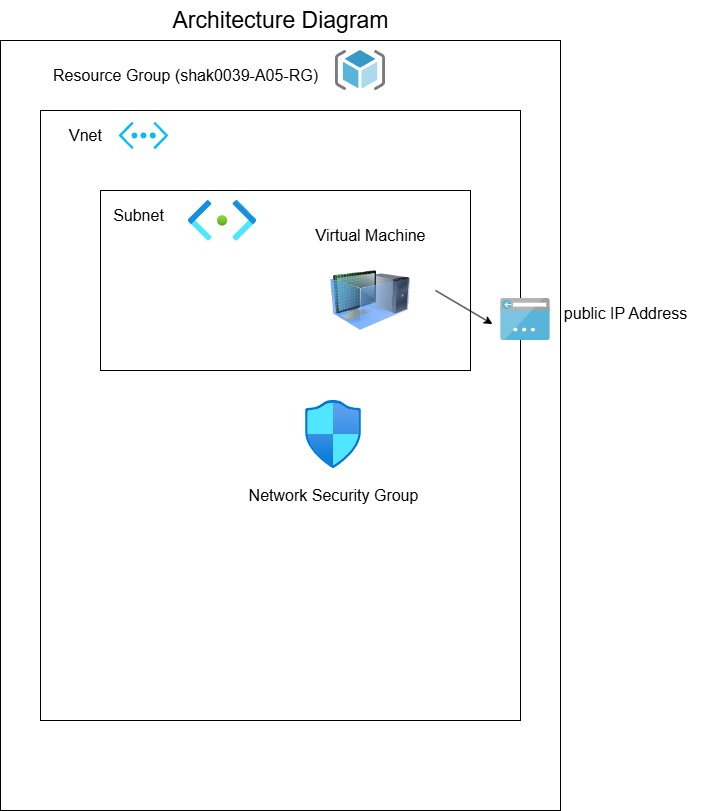

The diagram above was exported from draw.io. Its source (the exported page's mxGraphModel, read from the mxfile embedded in the PNG):
<mxGraphModel dx="2084" dy="1962" grid="1" gridSize="10" guides="1" tooltips="1" connect="1" arrows="1" fold="1" page="1" pageScale="1" pageWidth="250" pageHeight="300" math="0" shadow="0">
  <root>
    <mxCell id="0" />
    <mxCell id="1" parent="0" />
    <mxCell id="n6P9rCm9XDYz91aJSwhF-22" value="&lt;font style=&quot;font-size: 23px;&quot;&gt;Architecture Diagram&lt;/font&gt;" style="text;html=1;align=center;verticalAlign=middle;resizable=0;points=[];autosize=1;strokeColor=none;fillColor=none;" vertex="1" parent="1">
      <mxGeometry x="190" y="-800" width="240" height="40" as="geometry" />
    </mxCell>
    <mxCell id="n6P9rCm9XDYz91aJSwhF-23" value="" style="whiteSpace=wrap;html=1;" vertex="1" parent="1">
      <mxGeometry x="30" y="-760" width="560" height="770" as="geometry" />
    </mxCell>
    <mxCell id="n6P9rCm9XDYz91aJSwhF-24" value="&lt;font style=&quot;font-size: 16px;&quot;&gt;Resource Group (shak0039-A05-RG)&lt;/font&gt;" style="text;html=1;align=center;verticalAlign=middle;resizable=0;points=[];autosize=1;strokeColor=none;fillColor=none;" vertex="1" parent="1">
      <mxGeometry x="70" y="-740" width="290" height="30" as="geometry" />
    </mxCell>
    <mxCell id="n6P9rCm9XDYz91aJSwhF-25" value="" style="image;sketch=0;aspect=fixed;html=1;points=[];align=center;fontSize=12;image=img/lib/mscae/ResourceGroup.svg;" vertex="1" parent="1">
      <mxGeometry x="365" y="-750" width="50" height="40" as="geometry" />
    </mxCell>
    <mxCell id="n6P9rCm9XDYz91aJSwhF-26" value="" style="whiteSpace=wrap;html=1;" vertex="1" parent="1">
      <mxGeometry x="70" y="-690" width="480" height="610" as="geometry" />
    </mxCell>
    <mxCell id="n6P9rCm9XDYz91aJSwhF-27" value="&lt;font style=&quot;font-size: 16px;&quot;&gt;Vnet&lt;/font&gt;" style="text;html=1;align=center;verticalAlign=middle;resizable=0;points=[];autosize=1;strokeColor=none;fillColor=none;" vertex="1" parent="1">
      <mxGeometry x="85" y="-680" width="60" height="30" as="geometry" />
    </mxCell>
    <mxCell id="n6P9rCm9XDYz91aJSwhF-28" value="" style="verticalLabelPosition=bottom;html=1;verticalAlign=top;align=center;strokeColor=none;fillColor=#00BEF2;shape=mxgraph.azure.virtual_network;pointerEvents=1;" vertex="1" parent="1">
      <mxGeometry x="148" y="-678.75" width="50" height="27.500000000000004" as="geometry" />
    </mxCell>
    <mxCell id="n6P9rCm9XDYz91aJSwhF-30" value="" style="whiteSpace=wrap;html=1;" vertex="1" parent="1">
      <mxGeometry x="130" y="-610" width="370" height="180" as="geometry" />
    </mxCell>
    <mxCell id="n6P9rCm9XDYz91aJSwhF-31" value="&lt;span style=&quot;font-size: 16px;&quot;&gt;Subnet&lt;/span&gt;" style="text;html=1;align=center;verticalAlign=middle;resizable=0;points=[];autosize=1;strokeColor=none;fillColor=none;" vertex="1" parent="1">
      <mxGeometry x="133" y="-600" width="70" height="30" as="geometry" />
    </mxCell>
    <mxCell id="n6P9rCm9XDYz91aJSwhF-32" value="" style="image;aspect=fixed;html=1;points=[];align=center;fontSize=12;image=img/lib/azure2/networking/Subnet.svg;" vertex="1" parent="1">
      <mxGeometry x="218" y="-600" width="68" height="40.72" as="geometry" />
    </mxCell>
    <mxCell id="n6P9rCm9XDYz91aJSwhF-33" value="" style="image;html=1;image=img/lib/clip_art/computers/Virtual_Machine_128x128.png" vertex="1" parent="1">
      <mxGeometry x="360" y="-540" width="80" height="80" as="geometry" />
    </mxCell>
    <mxCell id="n6P9rCm9XDYz91aJSwhF-34" value="&lt;span style=&quot;font-size: 16px;&quot;&gt;Virtual Machine&lt;/span&gt;" style="text;html=1;align=center;verticalAlign=middle;resizable=0;points=[];autosize=1;strokeColor=none;fillColor=none;" vertex="1" parent="1">
      <mxGeometry x="335" y="-580" width="130" height="30" as="geometry" />
    </mxCell>
    <mxCell id="n6P9rCm9XDYz91aJSwhF-38" value="" style="endArrow=classic;html=1;rounded=0;" edge="1" parent="1">
      <mxGeometry width="50" height="50" relative="1" as="geometry">
        <mxPoint x="465" y="-510" as="sourcePoint" />
        <mxPoint x="522" y="-476.47058823529414" as="targetPoint" />
      </mxGeometry>
    </mxCell>
    <mxCell id="n6P9rCm9XDYz91aJSwhF-40" value="&lt;span style=&quot;font-size: 16px;&quot;&gt;Network Security Group&lt;/span&gt;" style="text;html=1;align=center;verticalAlign=middle;resizable=0;points=[];autosize=1;strokeColor=none;fillColor=none;" vertex="1" parent="1">
      <mxGeometry x="268" y="-320" width="190" height="30" as="geometry" />
    </mxCell>
    <mxCell id="n6P9rCm9XDYz91aJSwhF-41" value="" style="image;aspect=fixed;html=1;points=[];align=center;fontSize=12;image=img/lib/azure2/networking/Network_Security_Groups.svg;" vertex="1" parent="1">
      <mxGeometry x="335" y="-400" width="56.00000000000001" height="68" as="geometry" />
    </mxCell>
    <mxCell id="n6P9rCm9XDYz91aJSwhF-42" value="" style="image;sketch=0;aspect=fixed;html=1;points=[];align=center;fontSize=12;image=img/lib/mscae/App_Service_IPAddress.svg;" vertex="1" parent="1">
      <mxGeometry x="530" y="-502" width="50" height="42" as="geometry" />
    </mxCell>
    <mxCell id="n6P9rCm9XDYz91aJSwhF-43" value="&lt;span style=&quot;font-size: 16px;&quot;&gt;public IP Address&lt;/span&gt;" style="text;html=1;align=center;verticalAlign=middle;resizable=0;points=[];autosize=1;strokeColor=none;fillColor=none;" vertex="1" parent="1">
      <mxGeometry x="580" y="-502" width="150" height="30" as="geometry" />
    </mxCell>
  </root>
</mxGraphModel>